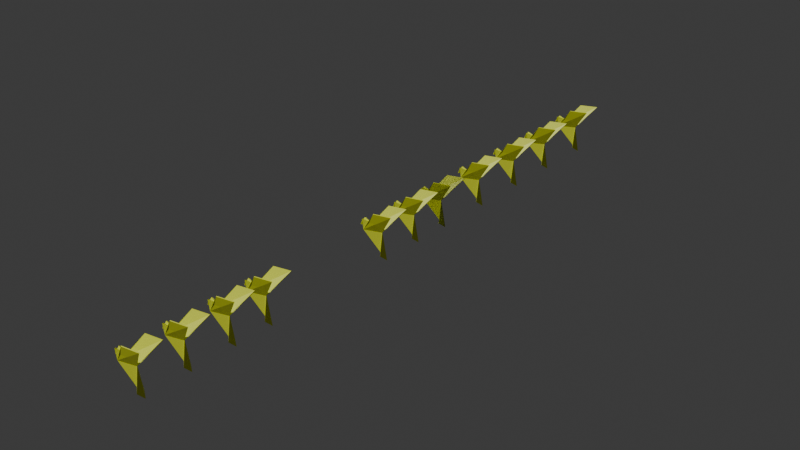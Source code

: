 # Source: morePigeons.blend  (saved by Blender 4.2.66; exported with 4.5.12 LTS)
import bpy
from mathutils import Matrix  # noqa: F401  (used for matrix-valued properties, if any)

bpy.ops.wm.read_factory_settings(use_empty=True)
scene = bpy.context.scene
scene.name = 'Scene'

# ---- collections
col_collection = bpy.data.collections.new('Collection'); scene.collection.children.link(col_collection)
col_collection_001 = bpy.data.collections.new('Collection.001'); scene.collection.children.link(col_collection_001)
col_collection_002 = bpy.data.collections.new('Collection.002'); scene.collection.children.link(col_collection_002)

# ---- materials (node trees are filled in below, after node groups)
mat_material = bpy.data.materials.new('Material')
mat_material.alpha_threshold = 0.0
mat_material.roughness = 0.5
mat_material.line_color = (0.0, 0.0, 0.0, 1.0)
mat_material_001 = bpy.data.materials.new('Material.001')
mat_material_001.alpha_threshold = 0.0
mat_material_001.roughness = 0.5
mat_material_001.line_color = (0.0, 0.0, 0.0, 1.0)
mat_material_002 = bpy.data.materials.new('Material.002')
mat_material_002.alpha_threshold = 0.0
mat_material_002.roughness = 0.5
mat_material_002.line_color = (0.0, 0.0, 0.0, 1.0)

# ---- material node trees
mat_material.use_nodes = True; mat_material.node_tree.nodes.clear()
_N = mat_material.node_tree.nodes; _L = mat_material.node_tree.links
n0 = _N.new('ShaderNodeOutputMaterial'); n0.name = 'Material Output'; n0.location = (300, 300)
n1 = _N.new('ShaderNodeBsdfPrincipled'); n1.name = 'Principled BSDF'; n1.location = (10, 300)
n1.inputs[0].default_value = (0.7369, 0.8, 0.02941, 1.0)
n1.inputs[3].default_value = 1.45
_L.new(n1.outputs[0], n0.inputs[0])
n0.is_active_output = True
mat_material_001.use_nodes = True; mat_material_001.node_tree.nodes.clear()
_N = mat_material_001.node_tree.nodes; _L = mat_material_001.node_tree.links
n0 = _N.new('ShaderNodeOutputMaterial'); n0.name = 'Material Output'; n0.location = (300, 300)
n1 = _N.new('ShaderNodeBsdfPrincipled'); n1.name = 'Principled BSDF'; n1.location = (10, 300)
n1.inputs[0].default_value = (0.7369, 0.8, 0.02941, 1.0)
n1.inputs[3].default_value = 1.45
_L.new(n1.outputs[0], n0.inputs[0])
n0.is_active_output = True
mat_material_002.use_nodes = True; mat_material_002.node_tree.nodes.clear()
_N = mat_material_002.node_tree.nodes; _L = mat_material_002.node_tree.links
n0 = _N.new('ShaderNodeOutputMaterial'); n0.name = 'Material Output'; n0.location = (300, 300)
n1 = _N.new('ShaderNodeBsdfPrincipled'); n1.name = 'Principled BSDF'; n1.location = (10, 300)
n1.inputs[0].default_value = (0.7369, 0.8, 0.02941, 1.0)
n1.inputs[3].default_value = 1.45
_L.new(n1.outputs[0], n0.inputs[0])
n0.is_active_output = True

# ---- world
world_world = bpy.data.worlds.new('World'); scene.world = world_world
world_world.use_nodes = True; world_world.node_tree.nodes.clear()
_N = world_world.node_tree.nodes; _L = world_world.node_tree.links
n0 = _N.new('ShaderNodeOutputWorld'); n0.name = 'World Output'; n0.location = (300, 300)
n1 = _N.new('ShaderNodeBackground'); n1.name = 'Background'; n1.location = (10, 300)
n1.inputs[0].default_value = (0.05088, 0.05088, 0.05088, 1.0)
_L.new(n1.outputs[0], n0.inputs[0])
n0.is_active_output = True
world_world.color = (0.05088, 0.05088, 0.05088)
world_world.sun_shadow_jitter_overblur = 0.0

# ---- lights
light_sun_001 = bpy.data.lights.new('Sun.001', 'SUN')
light_sun_001.energy = 1.0
light_sun = bpy.data.lights.new('Sun', 'SUN')
light_sun.energy = 1.0
light_sun_002 = bpy.data.lights.new('Sun.002', 'SUN')
light_sun_002.energy = 1.0

# ---- meshes
me_plane_001 = bpy.data.meshes.new('Plane.001')
me_plane_001.from_pydata([(-0.5359, 0.2563, 0.02197), (0.252, -0.08526, 0.02197), (-0.9119, -0.2456, 0.1079), (-0.9538, 0.01232, 0.1079), (-1.003, 0.3538, 0.1079), (-0.5359, 0.2563, 0.00339), (0.252, -0.08526, 0.00339), (-0.9119, -0.2456, -0.08255), (-0.9538, 0.01232, -0.08255), (-1.003, 0.3538, -0.08255), (1.297, 1.281, 0.5888), (0.1329, 1.121, 0.5888), (1.296, 1.291, -0.6742), (0.1317, 1.13, -0.6742), (-0.5359, 0.2563, 0.01266), (-1.205, -0.05738, 0.01268), (0.252, -0.08526, 0.01268), (0.5557, -1.587, 0.01268), (0.2557, -1.387, -0.1873), (0.2557, -1.387, 0.2127)], [], [(0, 1, 16, 6, 5, 14), (2, 1, 10, 11), (7, 13, 12, 6), (9, 15, 14, 5), (4, 0, 14, 15), (7, 6, 5, 9, 8), (1, 2, 3, 4, 0), (7, 17, 6), (1, 17, 6), (17, 1, 19), (6, 17, 18), (17, 2, 1)])
_uv = me_plane_001.uv_layers.new(name='UVMap')
_uv.uv.foreach_set('vector', [0.0, 0.0, 0.0, 0.0, 0.0, 0.0, 0.0, 0.0, 0.0, 0.0, 0.0, 0.0, 0.0, 0.0, 0.0, 0.0, 0.0, 0.0, 0.0, 0.0, 0.0, 0.0, 0.0, 0.0, 0.0, 0.0, 0.0, 0.0, 0.0, 0.0, 0.0, 0.0, 0.0, 0.0, 0.0, 0.0, 0.0, 0.0, 0.0, 0.0, 0.0, 0.0, 0.0, 0.0, 0.0, 0.0, 0.0, 0.0, 0.0, 0.0, 0.0, 0.0, 0.0, 0.0, 0.0, 0.0, 0.0, 0.0, 0.0, 0.0, 0.0, 0.0, 0.0, 0.0, 0.0, 0.0, 0.0, 0.0, 0.0, 0.0, 0.0, 0.0, 0.0, 0.0, 0.0, 0.0, 0.0, 0.0, 0.0, 0.0, 0.0, 0.0, 0.0, 0.0, 0.0, 0.0, 0.0, 0.0, 0.0, 0.0, 0.0, 0.0, 0.0, 0.0])
me_plane_001.materials.append(mat_material)
me_plane_001.update()
me_plane_003 = bpy.data.meshes.new('Plane.003')
me_plane_003.from_pydata([(-0.5359, 0.2563, 0.02197), (0.252, -0.08526, 0.02197), (-0.9119, -0.2456, 0.1079), (-0.9538, 0.01232, 0.1079), (-1.003, 0.3538, 0.1079), (-0.5359, 0.2563, 0.00339), (0.252, -0.08526, 0.00339), (-0.9119, -0.2456, -0.08255), (-0.9538, 0.01232, -0.08255), (-1.003, 0.3538, -0.08255), (1.297, 1.281, 0.5888), (0.1329, 1.121, 0.5888), (1.296, 1.291, -0.6742), (0.1317, 1.13, -0.6742), (-0.5359, 0.2563, 0.01266), (-1.205, -0.05738, 0.01268), (0.252, -0.08526, 0.01268), (0.5557, -1.587, 0.01268), (0.2557, -1.387, -0.1873), (0.2557, -1.387, 0.2127)], [], [(0, 1, 16, 6, 5, 14), (2, 1, 10, 11), (7, 13, 12, 6), (9, 15, 14, 5), (4, 0, 14, 15), (7, 6, 5, 9, 8), (1, 2, 3, 4, 0), (7, 17, 6), (1, 17, 6), (17, 1, 19), (6, 17, 18), (17, 2, 1)])
_uv = me_plane_003.uv_layers.new(name='UVMap')
_uv.uv.foreach_set('vector', [0.0, 0.0, 0.0, 0.0, 0.0, 0.0, 0.0, 0.0, 0.0, 0.0, 0.0, 0.0, 0.0, 0.0, 0.0, 0.0, 0.0, 0.0, 0.0, 0.0, 0.0, 0.0, 0.0, 0.0, 0.0, 0.0, 0.0, 0.0, 0.0, 0.0, 0.0, 0.0, 0.0, 0.0, 0.0, 0.0, 0.0, 0.0, 0.0, 0.0, 0.0, 0.0, 0.0, 0.0, 0.0, 0.0, 0.0, 0.0, 0.0, 0.0, 0.0, 0.0, 0.0, 0.0, 0.0, 0.0, 0.0, 0.0, 0.0, 0.0, 0.0, 0.0, 0.0, 0.0, 0.0, 0.0, 0.0, 0.0, 0.0, 0.0, 0.0, 0.0, 0.0, 0.0, 0.0, 0.0, 0.0, 0.0, 0.0, 0.0, 0.0, 0.0, 0.0, 0.0, 0.0, 0.0, 0.0, 0.0, 0.0, 0.0, 0.0, 0.0, 0.0, 0.0])
me_plane_003.materials.append(mat_material)
me_plane_003.update()
me_plane_011 = bpy.data.meshes.new('Plane.011')
me_plane_011.from_pydata([(-0.5359, 0.2563, 0.02197), (0.252, -0.08526, 0.02197), (-0.9119, -0.2456, 0.1079), (-0.9538, 0.01232, 0.1079), (-1.003, 0.3538, 0.1079), (-0.5359, 0.2563, 0.00339), (0.252, -0.08526, 0.00339), (-0.9119, -0.2456, -0.08255), (-0.9538, 0.01232, -0.08255), (-1.003, 0.3538, -0.08255), (1.297, 1.281, 0.5888), (0.1329, 1.121, 0.5888), (1.296, 1.291, -0.6742), (0.1317, 1.13, -0.6742), (-0.5359, 0.2563, 0.01266), (-1.205, -0.05738, 0.01268), (0.252, -0.08526, 0.01268), (0.5557, -1.587, 0.01268), (0.2557, -1.387, -0.1873), (0.2557, -1.387, 0.2127)], [], [(0, 1, 16, 6, 5, 14), (2, 1, 10, 11), (7, 13, 12, 6), (9, 15, 14, 5), (4, 0, 14, 15), (7, 6, 5, 9, 8), (1, 2, 3, 4, 0), (7, 17, 6), (1, 17, 6), (17, 1, 19), (6, 17, 18), (17, 2, 1)])
_uv = me_plane_011.uv_layers.new(name='UVMap')
_uv.uv.foreach_set('vector', [0.0, 0.0, 0.0, 0.0, 0.0, 0.0, 0.0, 0.0, 0.0, 0.0, 0.0, 0.0, 0.0, 0.0, 0.0, 0.0, 0.0, 0.0, 0.0, 0.0, 0.0, 0.0, 0.0, 0.0, 0.0, 0.0, 0.0, 0.0, 0.0, 0.0, 0.0, 0.0, 0.0, 0.0, 0.0, 0.0, 0.0, 0.0, 0.0, 0.0, 0.0, 0.0, 0.0, 0.0, 0.0, 0.0, 0.0, 0.0, 0.0, 0.0, 0.0, 0.0, 0.0, 0.0, 0.0, 0.0, 0.0, 0.0, 0.0, 0.0, 0.0, 0.0, 0.0, 0.0, 0.0, 0.0, 0.0, 0.0, 0.0, 0.0, 0.0, 0.0, 0.0, 0.0, 0.0, 0.0, 0.0, 0.0, 0.0, 0.0, 0.0, 0.0, 0.0, 0.0, 0.0, 0.0, 0.0, 0.0, 0.0, 0.0, 0.0, 0.0, 0.0, 0.0])
me_plane_011.materials.append(mat_material)
me_plane_011.update()
me_plane_012 = bpy.data.meshes.new('Plane.012')
me_plane_012.from_pydata([(-0.5359, 0.2563, 0.02197), (0.252, -0.08526, 0.02197), (-0.9119, -0.2456, 0.1079), (-0.9538, 0.01232, 0.1079), (-1.003, 0.3538, 0.1079), (-0.5359, 0.2563, 0.00339), (0.252, -0.08526, 0.00339), (-0.9119, -0.2456, -0.08255), (-0.9538, 0.01232, -0.08255), (-1.003, 0.3538, -0.08255), (1.297, 1.281, 0.5888), (0.1329, 1.121, 0.5888), (1.296, 1.291, -0.6742), (0.1317, 1.13, -0.6742), (-0.5359, 0.2563, 0.01266), (-1.205, -0.05738, 0.01268), (0.252, -0.08526, 0.01268), (0.5557, -1.587, 0.01268), (0.2557, -1.387, -0.1873), (0.2557, -1.387, 0.2127)], [], [(0, 1, 16, 6, 5, 14), (2, 1, 10, 11), (7, 13, 12, 6), (9, 15, 14, 5), (4, 0, 14, 15), (7, 6, 5, 9, 8), (1, 2, 3, 4, 0), (7, 17, 6), (1, 17, 6), (17, 1, 19), (6, 17, 18), (17, 2, 1)])
_uv = me_plane_012.uv_layers.new(name='UVMap')
_uv.uv.foreach_set('vector', [0.0, 0.0, 0.0, 0.0, 0.0, 0.0, 0.0, 0.0, 0.0, 0.0, 0.0, 0.0, 0.0, 0.0, 0.0, 0.0, 0.0, 0.0, 0.0, 0.0, 0.0, 0.0, 0.0, 0.0, 0.0, 0.0, 0.0, 0.0, 0.0, 0.0, 0.0, 0.0, 0.0, 0.0, 0.0, 0.0, 0.0, 0.0, 0.0, 0.0, 0.0, 0.0, 0.0, 0.0, 0.0, 0.0, 0.0, 0.0, 0.0, 0.0, 0.0, 0.0, 0.0, 0.0, 0.0, 0.0, 0.0, 0.0, 0.0, 0.0, 0.0, 0.0, 0.0, 0.0, 0.0, 0.0, 0.0, 0.0, 0.0, 0.0, 0.0, 0.0, 0.0, 0.0, 0.0, 0.0, 0.0, 0.0, 0.0, 0.0, 0.0, 0.0, 0.0, 0.0, 0.0, 0.0, 0.0, 0.0, 0.0, 0.0, 0.0, 0.0, 0.0, 0.0])
me_plane_012.materials.append(mat_material)
me_plane_012.update()
me_plane_014 = bpy.data.meshes.new('Plane.014')
me_plane_014.from_pydata([(-0.5359, 0.2563, 0.02197), (0.252, -0.08526, 0.02197), (-0.9119, -0.2456, 0.1079), (-0.9538, 0.01232, 0.1079), (-1.003, 0.3538, 0.1079), (-0.5359, 0.2563, 0.00339), (0.252, -0.08526, 0.00339), (-0.9119, -0.2456, -0.08255), (-0.9538, 0.01232, -0.08255), (-1.003, 0.3538, -0.08255), (1.297, 1.281, 0.5888), (0.1329, 1.121, 0.5888), (1.296, 1.291, -0.6742), (0.1317, 1.13, -0.6742), (-0.5359, 0.2563, 0.01266), (-1.205, -0.05738, 0.01268), (0.252, -0.08526, 0.01268), (0.5557, -1.587, 0.01268), (0.2557, -1.387, -0.1873), (0.2557, -1.387, 0.2127)], [], [(0, 1, 16, 6, 5, 14), (2, 1, 10, 11), (7, 13, 12, 6), (9, 15, 14, 5), (4, 0, 14, 15), (7, 6, 5, 9, 8), (1, 2, 3, 4, 0), (7, 17, 6), (1, 17, 6), (17, 1, 19), (6, 17, 18), (17, 2, 1)])
_uv = me_plane_014.uv_layers.new(name='UVMap')
_uv.uv.foreach_set('vector', [0.0, 0.0, 0.0, 0.0, 0.0, 0.0, 0.0, 0.0, 0.0, 0.0, 0.0, 0.0, 0.0, 0.0, 0.0, 0.0, 0.0, 0.0, 0.0, 0.0, 0.0, 0.0, 0.0, 0.0, 0.0, 0.0, 0.0, 0.0, 0.0, 0.0, 0.0, 0.0, 0.0, 0.0, 0.0, 0.0, 0.0, 0.0, 0.0, 0.0, 0.0, 0.0, 0.0, 0.0, 0.0, 0.0, 0.0, 0.0, 0.0, 0.0, 0.0, 0.0, 0.0, 0.0, 0.0, 0.0, 0.0, 0.0, 0.0, 0.0, 0.0, 0.0, 0.0, 0.0, 0.0, 0.0, 0.0, 0.0, 0.0, 0.0, 0.0, 0.0, 0.0, 0.0, 0.0, 0.0, 0.0, 0.0, 0.0, 0.0, 0.0, 0.0, 0.0, 0.0, 0.0, 0.0, 0.0, 0.0, 0.0, 0.0, 0.0, 0.0, 0.0, 0.0])
me_plane_014.materials.append(mat_material)
me_plane_014.update()
me_plane_015 = bpy.data.meshes.new('Plane.015')
me_plane_015.from_pydata([(-0.5359, 0.2563, 0.02197), (0.252, -0.08526, 0.02197), (-0.9119, -0.2456, 0.1079), (-0.9538, 0.01232, 0.1079), (-1.003, 0.3538, 0.1079), (-0.5359, 0.2563, 0.00339), (0.252, -0.08526, 0.00339), (-0.9119, -0.2456, -0.08255), (-0.9538, 0.01232, -0.08255), (-1.003, 0.3538, -0.08255), (1.297, 1.281, 0.5888), (0.1329, 1.121, 0.5888), (1.296, 1.291, -0.6742), (0.1317, 1.13, -0.6742), (-0.5359, 0.2563, 0.01266), (-1.205, -0.05738, 0.01268), (0.252, -0.08526, 0.01268), (0.5557, -1.587, 0.01268), (0.2557, -1.387, -0.1873), (0.2557, -1.387, 0.2127)], [], [(0, 1, 16, 6, 5, 14), (2, 1, 10, 11), (7, 13, 12, 6), (9, 15, 14, 5), (4, 0, 14, 15), (7, 6, 5, 9, 8), (1, 2, 3, 4, 0), (7, 17, 6), (1, 17, 6), (17, 1, 19), (6, 17, 18), (17, 2, 1)])
_uv = me_plane_015.uv_layers.new(name='UVMap')
_uv.uv.foreach_set('vector', [0.0, 0.0, 0.0, 0.0, 0.0, 0.0, 0.0, 0.0, 0.0, 0.0, 0.0, 0.0, 0.0, 0.0, 0.0, 0.0, 0.0, 0.0, 0.0, 0.0, 0.0, 0.0, 0.0, 0.0, 0.0, 0.0, 0.0, 0.0, 0.0, 0.0, 0.0, 0.0, 0.0, 0.0, 0.0, 0.0, 0.0, 0.0, 0.0, 0.0, 0.0, 0.0, 0.0, 0.0, 0.0, 0.0, 0.0, 0.0, 0.0, 0.0, 0.0, 0.0, 0.0, 0.0, 0.0, 0.0, 0.0, 0.0, 0.0, 0.0, 0.0, 0.0, 0.0, 0.0, 0.0, 0.0, 0.0, 0.0, 0.0, 0.0, 0.0, 0.0, 0.0, 0.0, 0.0, 0.0, 0.0, 0.0, 0.0, 0.0, 0.0, 0.0, 0.0, 0.0, 0.0, 0.0, 0.0, 0.0, 0.0, 0.0, 0.0, 0.0, 0.0, 0.0])
me_plane_015.materials.append(mat_material)
me_plane_015.update()
me_plane_016 = bpy.data.meshes.new('Plane.016')
me_plane_016.from_pydata([(-0.5359, 0.2563, 0.02197), (0.252, -0.08526, 0.02197), (-0.9119, -0.2456, 0.1079), (-0.9538, 0.01232, 0.1079), (-1.003, 0.3538, 0.1079), (-0.5359, 0.2563, 0.00339), (0.252, -0.08526, 0.00339), (-0.9119, -0.2456, -0.08255), (-0.9538, 0.01232, -0.08255), (-1.003, 0.3538, -0.08255), (1.297, 1.281, 0.5888), (0.1329, 1.121, 0.5888), (1.296, 1.291, -0.6742), (0.1317, 1.13, -0.6742), (-0.5359, 0.2563, 0.01266), (-1.205, -0.05738, 0.01268), (0.252, -0.08526, 0.01268), (0.5557, -1.587, 0.01268), (0.2557, -1.387, -0.1873), (0.2557, -1.387, 0.2127)], [], [(0, 1, 16, 6, 5, 14), (2, 1, 10, 11), (7, 13, 12, 6), (9, 15, 14, 5), (4, 0, 14, 15), (7, 6, 5, 9, 8), (1, 2, 3, 4, 0), (7, 17, 6), (1, 17, 6), (17, 1, 19), (6, 17, 18), (17, 2, 1)])
_uv = me_plane_016.uv_layers.new(name='UVMap')
_uv.uv.foreach_set('vector', [0.0, 0.0, 0.0, 0.0, 0.0, 0.0, 0.0, 0.0, 0.0, 0.0, 0.0, 0.0, 0.0, 0.0, 0.0, 0.0, 0.0, 0.0, 0.0, 0.0, 0.0, 0.0, 0.0, 0.0, 0.0, 0.0, 0.0, 0.0, 0.0, 0.0, 0.0, 0.0, 0.0, 0.0, 0.0, 0.0, 0.0, 0.0, 0.0, 0.0, 0.0, 0.0, 0.0, 0.0, 0.0, 0.0, 0.0, 0.0, 0.0, 0.0, 0.0, 0.0, 0.0, 0.0, 0.0, 0.0, 0.0, 0.0, 0.0, 0.0, 0.0, 0.0, 0.0, 0.0, 0.0, 0.0, 0.0, 0.0, 0.0, 0.0, 0.0, 0.0, 0.0, 0.0, 0.0, 0.0, 0.0, 0.0, 0.0, 0.0, 0.0, 0.0, 0.0, 0.0, 0.0, 0.0, 0.0, 0.0, 0.0, 0.0, 0.0, 0.0, 0.0, 0.0])
me_plane_016.materials.append(mat_material)
me_plane_016.update()
me_plane_002 = bpy.data.meshes.new('Plane.002')
me_plane_002.from_pydata([(-0.5359, 0.2563, 0.02197), (0.252, -0.08526, 0.02197), (-0.9119, -0.2456, 0.1079), (-0.9538, 0.01232, 0.1079), (-1.003, 0.3538, 0.1079), (-0.5359, 0.2563, 0.00339), (0.252, -0.08526, 0.00339), (-0.9119, -0.2456, -0.08255), (-0.9538, 0.01232, -0.08255), (-1.003, 0.3538, -0.08255), (1.297, 1.281, 0.5888), (0.1329, 1.121, 0.5888), (1.296, 1.291, -0.6742), (0.1317, 1.13, -0.6742), (-0.5359, 0.2563, 0.01266), (-1.205, -0.05738, 0.01268), (0.252, -0.08526, 0.01268), (0.5557, -1.587, 0.01268), (0.2557, -1.387, -0.1873), (0.2557, -1.387, 0.2127)], [], [(0, 1, 16, 6, 5, 14), (2, 1, 10, 11), (7, 13, 12, 6), (9, 15, 14, 5), (4, 0, 14, 15), (7, 6, 5, 9, 8), (1, 2, 3, 4, 0), (7, 17, 6), (1, 17, 6), (17, 1, 19), (6, 17, 18), (17, 2, 1)])
_uv = me_plane_002.uv_layers.new(name='UVMap')
_uv.uv.foreach_set('vector', [0.0, 0.0, 0.0, 0.0, 0.0, 0.0, 0.0, 0.0, 0.0, 0.0, 0.0, 0.0, 0.0, 0.0, 0.0, 0.0, 0.0, 0.0, 0.0, 0.0, 0.0, 0.0, 0.0, 0.0, 0.0, 0.0, 0.0, 0.0, 0.0, 0.0, 0.0, 0.0, 0.0, 0.0, 0.0, 0.0, 0.0, 0.0, 0.0, 0.0, 0.0, 0.0, 0.0, 0.0, 0.0, 0.0, 0.0, 0.0, 0.0, 0.0, 0.0, 0.0, 0.0, 0.0, 0.0, 0.0, 0.0, 0.0, 0.0, 0.0, 0.0, 0.0, 0.0, 0.0, 0.0, 0.0, 0.0, 0.0, 0.0, 0.0, 0.0, 0.0, 0.0, 0.0, 0.0, 0.0, 0.0, 0.0, 0.0, 0.0, 0.0, 0.0, 0.0, 0.0, 0.0, 0.0, 0.0, 0.0, 0.0, 0.0, 0.0, 0.0, 0.0, 0.0])
me_plane_002.materials.append(mat_material)
me_plane_002.update()
me_plane_004 = bpy.data.meshes.new('Plane.004')
me_plane_004.from_pydata([(-0.5359, 0.2563, 0.02197), (0.252, -0.08526, 0.02197), (-0.9119, -0.2456, 0.1079), (-0.9538, 0.01232, 0.1079), (-1.003, 0.3538, 0.1079), (-0.5359, 0.2563, 0.00339), (0.252, -0.08526, 0.00339), (-0.9119, -0.2456, -0.08255), (-0.9538, 0.01232, -0.08255), (-1.003, 0.3538, -0.08255), (1.297, 1.281, 0.5888), (0.1329, 1.121, 0.5888), (1.296, 1.291, -0.6742), (0.1317, 1.13, -0.6742), (-0.5359, 0.2563, 0.01266), (-1.205, -0.05738, 0.01268), (0.252, -0.08526, 0.01268), (0.5557, -1.587, 0.01268), (0.2557, -1.387, -0.1873), (0.2557, -1.387, 0.2127)], [], [(0, 1, 16, 6, 5, 14), (2, 1, 10, 11), (7, 13, 12, 6), (9, 15, 14, 5), (4, 0, 14, 15), (7, 6, 5, 9, 8), (1, 2, 3, 4, 0), (7, 17, 6), (1, 17, 6), (17, 1, 19), (6, 17, 18), (17, 2, 1)])
_uv = me_plane_004.uv_layers.new(name='UVMap')
_uv.uv.foreach_set('vector', [0.0, 0.0, 0.0, 0.0, 0.0, 0.0, 0.0, 0.0, 0.0, 0.0, 0.0, 0.0, 0.0, 0.0, 0.0, 0.0, 0.0, 0.0, 0.0, 0.0, 0.0, 0.0, 0.0, 0.0, 0.0, 0.0, 0.0, 0.0, 0.0, 0.0, 0.0, 0.0, 0.0, 0.0, 0.0, 0.0, 0.0, 0.0, 0.0, 0.0, 0.0, 0.0, 0.0, 0.0, 0.0, 0.0, 0.0, 0.0, 0.0, 0.0, 0.0, 0.0, 0.0, 0.0, 0.0, 0.0, 0.0, 0.0, 0.0, 0.0, 0.0, 0.0, 0.0, 0.0, 0.0, 0.0, 0.0, 0.0, 0.0, 0.0, 0.0, 0.0, 0.0, 0.0, 0.0, 0.0, 0.0, 0.0, 0.0, 0.0, 0.0, 0.0, 0.0, 0.0, 0.0, 0.0, 0.0, 0.0, 0.0, 0.0, 0.0, 0.0, 0.0, 0.0])
me_plane_004.materials.append(mat_material)
me_plane_004.update()
me_plane_005 = bpy.data.meshes.new('Plane.005')
me_plane_005.from_pydata([(-0.5359, 0.2563, 0.02197), (0.252, -0.08526, 0.02197), (-0.9119, -0.2456, 0.1079), (-0.9538, 0.01232, 0.1079), (-1.003, 0.3538, 0.1079), (-0.5359, 0.2563, 0.00339), (0.252, -0.08526, 0.00339), (-0.9119, -0.2456, -0.08255), (-0.9538, 0.01232, -0.08255), (-1.003, 0.3538, -0.08255), (1.297, 1.281, 0.5888), (0.1329, 1.121, 0.5888), (1.296, 1.291, -0.6742), (0.1317, 1.13, -0.6742), (-0.5359, 0.2563, 0.01266), (-1.205, -0.05738, 0.01268), (0.252, -0.08526, 0.01268), (0.5557, -1.587, 0.01268), (0.2557, -1.387, -0.1873), (0.2557, -1.387, 0.2127)], [], [(0, 1, 16, 6, 5, 14), (2, 1, 10, 11), (7, 13, 12, 6), (9, 15, 14, 5), (4, 0, 14, 15), (7, 6, 5, 9, 8), (1, 2, 3, 4, 0), (7, 17, 6), (1, 17, 6), (17, 1, 19), (6, 17, 18), (17, 2, 1)])
_uv = me_plane_005.uv_layers.new(name='UVMap')
_uv.uv.foreach_set('vector', [0.0, 0.0, 0.0, 0.0, 0.0, 0.0, 0.0, 0.0, 0.0, 0.0, 0.0, 0.0, 0.0, 0.0, 0.0, 0.0, 0.0, 0.0, 0.0, 0.0, 0.0, 0.0, 0.0, 0.0, 0.0, 0.0, 0.0, 0.0, 0.0, 0.0, 0.0, 0.0, 0.0, 0.0, 0.0, 0.0, 0.0, 0.0, 0.0, 0.0, 0.0, 0.0, 0.0, 0.0, 0.0, 0.0, 0.0, 0.0, 0.0, 0.0, 0.0, 0.0, 0.0, 0.0, 0.0, 0.0, 0.0, 0.0, 0.0, 0.0, 0.0, 0.0, 0.0, 0.0, 0.0, 0.0, 0.0, 0.0, 0.0, 0.0, 0.0, 0.0, 0.0, 0.0, 0.0, 0.0, 0.0, 0.0, 0.0, 0.0, 0.0, 0.0, 0.0, 0.0, 0.0, 0.0, 0.0, 0.0, 0.0, 0.0, 0.0, 0.0, 0.0, 0.0])
me_plane_005.materials.append(mat_material)
me_plane_005.update()
me_plane_006 = bpy.data.meshes.new('Plane.006')
me_plane_006.from_pydata([(-0.5359, 0.2563, 0.02197), (0.252, -0.08526, 0.02197), (-0.9119, -0.2456, 0.1079), (-0.9538, 0.01232, 0.1079), (-1.003, 0.3538, 0.1079), (-0.5359, 0.2563, 0.00339), (0.252, -0.08526, 0.00339), (-0.9119, -0.2456, -0.08255), (-0.9538, 0.01232, -0.08255), (-1.003, 0.3538, -0.08255), (1.297, 1.281, 0.5888), (0.1329, 1.121, 0.5888), (1.296, 1.291, -0.6742), (0.1317, 1.13, -0.6742), (-0.5359, 0.2563, 0.01266), (-1.205, -0.05738, 0.01268), (0.252, -0.08526, 0.01268), (0.5557, -1.587, 0.01268), (0.2557, -1.387, -0.1873), (0.2557, -1.387, 0.2127)], [], [(0, 1, 16, 6, 5, 14), (2, 1, 10, 11), (7, 13, 12, 6), (9, 15, 14, 5), (4, 0, 14, 15), (7, 6, 5, 9, 8), (1, 2, 3, 4, 0), (7, 17, 6), (1, 17, 6), (17, 1, 19), (6, 17, 18), (17, 2, 1)])
_uv = me_plane_006.uv_layers.new(name='UVMap')
_uv.uv.foreach_set('vector', [0.0, 0.0, 0.0, 0.0, 0.0, 0.0, 0.0, 0.0, 0.0, 0.0, 0.0, 0.0, 0.0, 0.0, 0.0, 0.0, 0.0, 0.0, 0.0, 0.0, 0.0, 0.0, 0.0, 0.0, 0.0, 0.0, 0.0, 0.0, 0.0, 0.0, 0.0, 0.0, 0.0, 0.0, 0.0, 0.0, 0.0, 0.0, 0.0, 0.0, 0.0, 0.0, 0.0, 0.0, 0.0, 0.0, 0.0, 0.0, 0.0, 0.0, 0.0, 0.0, 0.0, 0.0, 0.0, 0.0, 0.0, 0.0, 0.0, 0.0, 0.0, 0.0, 0.0, 0.0, 0.0, 0.0, 0.0, 0.0, 0.0, 0.0, 0.0, 0.0, 0.0, 0.0, 0.0, 0.0, 0.0, 0.0, 0.0, 0.0, 0.0, 0.0, 0.0, 0.0, 0.0, 0.0, 0.0, 0.0, 0.0, 0.0, 0.0, 0.0, 0.0, 0.0])
me_plane_006.materials.append(mat_material_001)
me_plane_006.update()
me_plane_007 = bpy.data.meshes.new('Plane.007')
me_plane_007.from_pydata([(-0.5359, 0.2563, 0.02197), (0.252, -0.08526, 0.02197), (-0.9119, -0.2456, 0.1079), (-0.9538, 0.01232, 0.1079), (-1.003, 0.3538, 0.1079), (-0.5359, 0.2563, 0.00339), (0.252, -0.08526, 0.00339), (-0.9119, -0.2456, -0.08255), (-0.9538, 0.01232, -0.08255), (-1.003, 0.3538, -0.08255), (1.297, 1.281, 0.5888), (0.1329, 1.121, 0.5888), (1.296, 1.291, -0.6742), (0.1317, 1.13, -0.6742), (-0.5359, 0.2563, 0.01266), (-1.205, -0.05738, 0.01268), (0.252, -0.08526, 0.01268), (0.5557, -1.587, 0.01268), (0.2557, -1.387, -0.1873), (0.2557, -1.387, 0.2127)], [], [(0, 1, 16, 6, 5, 14), (2, 1, 10, 11), (7, 13, 12, 6), (9, 15, 14, 5), (4, 0, 14, 15), (7, 6, 5, 9, 8), (1, 2, 3, 4, 0), (7, 17, 6), (1, 17, 6), (17, 1, 19), (6, 17, 18), (17, 2, 1)])
_uv = me_plane_007.uv_layers.new(name='UVMap')
_uv.uv.foreach_set('vector', [0.0, 0.0, 0.0, 0.0, 0.0, 0.0, 0.0, 0.0, 0.0, 0.0, 0.0, 0.0, 0.0, 0.0, 0.0, 0.0, 0.0, 0.0, 0.0, 0.0, 0.0, 0.0, 0.0, 0.0, 0.0, 0.0, 0.0, 0.0, 0.0, 0.0, 0.0, 0.0, 0.0, 0.0, 0.0, 0.0, 0.0, 0.0, 0.0, 0.0, 0.0, 0.0, 0.0, 0.0, 0.0, 0.0, 0.0, 0.0, 0.0, 0.0, 0.0, 0.0, 0.0, 0.0, 0.0, 0.0, 0.0, 0.0, 0.0, 0.0, 0.0, 0.0, 0.0, 0.0, 0.0, 0.0, 0.0, 0.0, 0.0, 0.0, 0.0, 0.0, 0.0, 0.0, 0.0, 0.0, 0.0, 0.0, 0.0, 0.0, 0.0, 0.0, 0.0, 0.0, 0.0, 0.0, 0.0, 0.0, 0.0, 0.0, 0.0, 0.0, 0.0, 0.0])
me_plane_007.materials.append(mat_material_002)
me_plane_007.update()
arm_armature_005 = bpy.data.armatures.new('Armature.005')  # bones are not reproduced
arm_armature_002 = bpy.data.armatures.new('Armature.002')  # bones are not reproduced
arm_armature_004 = bpy.data.armatures.new('Armature.004')  # bones are not reproduced
arm_armature_006 = bpy.data.armatures.new('Armature.006')  # bones are not reproduced
arm_armature_009 = bpy.data.armatures.new('Armature.009')  # bones are not reproduced
arm_armature_010 = bpy.data.armatures.new('Armature.010')  # bones are not reproduced
arm_armature_001 = bpy.data.armatures.new('Armature.001')  # bones are not reproduced
arm_armature_003 = bpy.data.armatures.new('Armature.003')  # bones are not reproduced
arm_armature_008 = bpy.data.armatures.new('Armature.008')  # bones are not reproduced
arm_armature_012 = bpy.data.armatures.new('Armature.012')  # bones are not reproduced
arm_armature_013 = bpy.data.armatures.new('Armature.013')  # bones are not reproduced

# ---- objects
ob_plane = bpy.data.objects.new('Plane', me_plane_001)
ob_flying = bpy.data.objects.new('Flying', arm_armature_005)
ob_sun_001 = bpy.data.objects.new('Sun.001', light_sun_001)
ob_plane_001 = bpy.data.objects.new('Plane.001', me_plane_003)
ob_takingoff_landing = bpy.data.objects.new('TakingOFF/Landing', arm_armature_002)
ob_plane_002 = bpy.data.objects.new('Plane.002', me_plane_011)
ob_sitting = bpy.data.objects.new('sitting', arm_armature_004)
ob_plane_003 = bpy.data.objects.new('Plane.003', me_plane_012)
ob_headup_down = bpy.data.objects.new('HeadUP/DOWN', arm_armature_006)
ob_plane_005 = bpy.data.objects.new('Plane.005', me_plane_014)
ob_headleft_right = bpy.data.objects.new('HeadLEFT/RIGHT', arm_armature_009)
ob_plane_006 = bpy.data.objects.new('Plane.006', me_plane_015)
ob_plane_007 = bpy.data.objects.new('Plane.007', me_plane_016)
ob_wingsmovingsitting = bpy.data.objects.new('WingsMovingSITTING', arm_armature_010)
ob_plane_009 = bpy.data.objects.new('Plane.009', me_plane_002)
ob_takingoff_landing_001 = bpy.data.objects.new('TakingOFF/Landing.001', arm_armature_001)
ob_plane_010 = bpy.data.objects.new('Plane.010', me_plane_004)
ob_sitting_noch_besser = bpy.data.objects.new('sitting noch besser', arm_armature_003)
ob_plane_011 = bpy.data.objects.new('Plane.011', me_plane_005)
ob_sitting_noch_besser_001 = bpy.data.objects.new('sitting noch besser.001', arm_armature_008)
ob_plane_012 = bpy.data.objects.new('Plane.012', me_plane_006)
ob_armature = bpy.data.objects.new('Armature', arm_armature_012)
ob_sun = bpy.data.objects.new('Sun', light_sun)
ob_plane_013 = bpy.data.objects.new('Plane.013', me_plane_007)
ob_armature_001 = bpy.data.objects.new('Armature.001', arm_armature_013)
ob_sun_002 = bpy.data.objects.new('Sun.002', light_sun_002)

# ---- transforms, parenting, visibility, modifiers, constraints
ob_plane.parent = ob_flying
ob_plane.matrix_parent_inverse = Matrix(((1.0, -0.0, 0.0, 0.3255), (-0.0, 1.0, -0.0, 0.0), (0.0, -0.0, 1.0, 0.141), (-0.0, 0.0, -0.0, 1.0)))
ob_plane.location = (0.0, 0.0, 0.0)
ob_plane.rotation_euler = (1.571, -0.0, 0.0)
_vg = ob_plane.vertex_groups.new(name='Bone')
for _i, _w in zip([0, 1, 2, 3, 4, 5, 6, 10, 11, 12, 13, 14, 16, 17, 18, 19], [0.04301, 0.4599, 0.04412, 0.03839, 0.03083, 0.05488, 0.4057, 0.2107, 0.1012, 0.1898, 0.09017, 0.04801, 0.4329, 0.9944, 0.9393, 0.9048]): _vg.add([_i], _w, 'REPLACE')
_vg = ob_plane.vertex_groups.new(name='Bone.001')
for _i, _w in zip([0, 1, 2, 3, 4, 5, 6, 7, 8, 9, 11, 13, 14, 16], [0.7469, 0.04337, 0.218, 0.2345, 0.2563, 0.7075, 0.04612, 0.08013, 0.3955, 0.5798, 0.06227, 0.0102, 0.734, 0.0448]): _vg.add([_i], _w, 'REPLACE')
_vg = ob_plane.vertex_groups.new(name='Bone.002')
for _i, _w in zip([0, 1, 2, 3, 4, 5, 6, 7, 8, 10, 11, 12, 13, 14, 16, 18, 19], [0.05937, 1.0, 1.0, 0.04787, 0.03973, 0.07065, 0.5025, 0.06158, 0.005052, 1.0, 1.0, 0.795, 0.6749, 0.06303, 0.4745, 0.05, 0.08964]): _vg.add([_i], _w, 'REPLACE')
_vg = ob_plane.vertex_groups.new(name='Bone.003')
for _i, _w in zip([1, 2, 3, 4, 6, 10, 11, 16], [0.009995, 0.03742, 0.03103, 0.02258, 0.002238, 0.5831, 0.5776, 0.006099]): _vg.add([_i], _w, 'REPLACE')
_vg = ob_plane.vertex_groups.new(name='Bone.004')
for _i, _w in zip([0, 1, 2, 3, 4, 5, 6, 7, 10, 11, 12, 13, 14, 16, 18, 19], [0.05152, 0.4157, 0.04649, 0.04075, 0.03315, 0.06232, 0.4728, 0.05473, 0.1902, 0.09285, 0.7732, 0.6531, 0.05501, 0.4441, 0.04724, 0.07397]): _vg.add([_i], _w, 'REPLACE')
_vg = ob_plane.vertex_groups.new(name='Bone.008')
for _i, _w in zip([0, 1, 2, 3, 4, 5, 6, 7, 8, 9, 11, 13, 14, 15, 16], [0.1485, 0.04539, 0.643, 0.6354, 0.6254, 0.1687, 0.04469, 0.8391, 0.5718, 0.4891, 0.1661, 0.2207, 0.1555, 0.9917, 0.04503]): _vg.add([_i], _w, 'REPLACE')
_m = ob_plane.modifiers.new('Solidify', 'SOLIDIFY')
_m.thickness = 0.04
_m = ob_plane.modifiers.new('Armature', 'ARMATURE')
_m = ob_plane.modifiers.new('Armature.001', 'ARMATURE')
_m = ob_plane.modifiers.new('Armature.002', 'ARMATURE')
_m.object = ob_flying
ob_flying.location = (-0.3255, 3.396, -0.141)
ob_sun_001.location = (0.0, -2.533, 30.51)
ob_sun_001.rotation_euler = (0.9733, -0.5352, -0.6432)
ob_plane_001.parent = ob_takingoff_landing
ob_plane_001.matrix_parent_inverse = Matrix(((1.0, -0.0, 0.0, 0.3255), (-0.0, 1.0, -0.0, 0.0), (0.0, -0.0, 1.0, 0.141), (-0.0, 0.0, -0.0, 1.0)))
ob_plane_001.location = (0.0, 0.0, 0.0)
ob_plane_001.rotation_euler = (1.571, -0.0, 0.0)
_vg = ob_plane_001.vertex_groups.new(name='Bone')
for _i, _w in zip([0, 1, 2, 3, 4, 5, 6, 10, 11, 12, 13, 14, 16, 17, 18, 19], [0.04301, 0.4599, 0.04412, 0.03839, 0.03083, 0.05488, 0.4057, 0.2107, 0.1012, 0.1898, 0.09017, 0.04801, 0.4329, 0.9944, 0.9393, 0.9048]): _vg.add([_i], _w, 'REPLACE')
_vg = ob_plane_001.vertex_groups.new(name='Bone.001')
for _i, _w in zip([0, 1, 2, 3, 4, 5, 6, 7, 8, 9, 11, 13, 14, 16], [0.7469, 0.04337, 0.218, 0.2345, 0.2563, 0.7075, 0.04612, 0.08013, 0.3955, 0.5798, 0.06227, 0.0102, 0.734, 0.0448]): _vg.add([_i], _w, 'REPLACE')
_vg = ob_plane_001.vertex_groups.new(name='Bone.002')
for _i, _w in zip([0, 1, 2, 3, 4, 5, 6, 7, 8, 10, 11, 12, 13, 14, 16, 18, 19], [0.05937, 1.0, 1.0, 0.04787, 0.03973, 0.07065, 0.5025, 0.06158, 0.005052, 1.0, 1.0, 0.795, 0.6749, 0.06303, 0.4745, 0.05, 0.08964]): _vg.add([_i], _w, 'REPLACE')
_vg = ob_plane_001.vertex_groups.new(name='Bone.003')
for _i, _w in zip([1, 2, 3, 4, 6, 10, 11, 16], [0.009995, 0.03742, 0.03103, 0.02258, 0.002238, 0.5831, 0.5776, 0.006099]): _vg.add([_i], _w, 'REPLACE')
_vg = ob_plane_001.vertex_groups.new(name='Bone.004')
for _i, _w in zip([0, 1, 2, 3, 4, 5, 6, 7, 10, 11, 12, 13, 14, 16, 18, 19], [0.05152, 0.4157, 0.04649, 0.04075, 0.03315, 0.06232, 0.4728, 0.05473, 0.1902, 0.09285, 0.7732, 0.6531, 0.05501, 0.4441, 0.04724, 0.07397]): _vg.add([_i], _w, 'REPLACE')
_vg = ob_plane_001.vertex_groups.new(name='Bone.008')
for _i, _w in zip([0, 1, 2, 3, 4, 5, 6, 7, 8, 9, 11, 13, 14, 15, 16], [0.1485, 0.04539, 0.643, 0.6354, 0.6254, 0.1687, 0.04469, 0.8391, 0.5718, 0.4891, 0.1661, 0.2207, 0.1555, 0.9917, 0.04503]): _vg.add([_i], _w, 'REPLACE')
_m = ob_plane_001.modifiers.new('Solidify', 'SOLIDIFY')
_m.thickness = 0.04
_m = ob_plane_001.modifiers.new('Armature', 'ARMATURE')
_m = ob_plane_001.modifiers.new('Armature.001', 'ARMATURE')
_m = ob_plane_001.modifiers.new('Armature.002', 'ARMATURE')
_m.object = ob_takingoff_landing
ob_takingoff_landing.location = (-0.3255, -0.07371, -0.141)
ob_plane_002.parent = ob_sitting
ob_plane_002.matrix_parent_inverse = Matrix(((1.0, -0.0, 0.0, 0.3255), (-0.0, 1.0, -0.0, 0.0), (0.0, -0.0, 1.0, 0.141), (-0.0, 0.0, -0.0, 1.0)))
ob_plane_002.location = (0.0, 0.0, 0.0)
ob_plane_002.rotation_euler = (1.571, -0.0, 0.0)
_vg = ob_plane_002.vertex_groups.new(name='Bone')
for _i, _w in zip([0, 1, 2, 3, 4, 5, 6, 10, 11, 12, 13, 14, 16, 17, 18, 19], [0.04301, 0.4599, 0.04412, 0.03839, 0.03083, 0.05488, 0.4057, 0.2107, 0.1012, 0.1898, 0.09017, 0.04801, 0.4329, 0.9944, 0.9393, 0.9048]): _vg.add([_i], _w, 'REPLACE')
_vg = ob_plane_002.vertex_groups.new(name='Bone.001')
for _i, _w in zip([0, 1, 2, 3, 4, 5, 6, 7, 8, 9, 11, 13, 14, 16], [0.7469, 0.04337, 0.218, 0.2345, 0.2563, 0.7075, 0.04612, 0.08013, 0.3955, 0.5798, 0.06227, 0.0102, 0.734, 0.0448]): _vg.add([_i], _w, 'REPLACE')
_vg = ob_plane_002.vertex_groups.new(name='Bone.002')
for _i, _w in zip([0, 1, 2, 3, 4, 5, 6, 7, 8, 10, 11, 12, 13, 14, 16, 18, 19], [0.05937, 1.0, 1.0, 0.04787, 0.03973, 0.07065, 0.5025, 0.06158, 0.005052, 1.0, 1.0, 0.795, 0.6749, 0.06303, 0.4745, 0.05, 0.08964]): _vg.add([_i], _w, 'REPLACE')
_vg = ob_plane_002.vertex_groups.new(name='Bone.003')
for _i, _w in zip([1, 2, 3, 4, 6, 10, 11, 16], [0.009995, 0.03742, 0.03103, 0.02258, 0.002238, 0.5831, 0.5776, 0.006099]): _vg.add([_i], _w, 'REPLACE')
_vg = ob_plane_002.vertex_groups.new(name='Bone.004')
for _i, _w in zip([0, 1, 2, 3, 4, 5, 6, 7, 10, 11, 12, 13, 14, 16, 18, 19], [0.05152, 0.4157, 0.04649, 0.04075, 0.03315, 0.06232, 0.4728, 0.05473, 0.1902, 0.09285, 0.7732, 0.6531, 0.05501, 0.4441, 0.04724, 0.07397]): _vg.add([_i], _w, 'REPLACE')
_vg = ob_plane_002.vertex_groups.new(name='Bone.008')
for _i, _w in zip([0, 1, 2, 3, 4, 5, 6, 7, 8, 9, 11, 13, 14, 15, 16], [0.1485, 0.04539, 0.643, 0.6354, 0.6254, 0.1687, 0.04469, 0.8391, 0.5718, 0.4891, 0.1661, 0.2207, 0.1555, 0.9917, 0.04503]): _vg.add([_i], _w, 'REPLACE')
_m = ob_plane_002.modifiers.new('Solidify', 'SOLIDIFY')
_m.thickness = 0.04
_m = ob_plane_002.modifiers.new('Armature', 'ARMATURE')
_m = ob_plane_002.modifiers.new('Armature.001', 'ARMATURE')
_m = ob_plane_002.modifiers.new('Armature.002', 'ARMATURE')
_m.object = ob_sitting
ob_sitting.location = (-0.3255, -6.696, -0.141)
ob_plane_003.parent = ob_headup_down
ob_plane_003.matrix_parent_inverse = Matrix(((1.0, -0.0, 0.0, 0.3255), (-0.0, 1.0, -0.0, 0.0), (0.0, -0.0, 1.0, 0.141), (-0.0, 0.0, -0.0, 1.0)))
ob_plane_003.location = (0.0, 0.0, 0.0)
ob_plane_003.rotation_euler = (1.571, -0.0, 0.0)
_vg = ob_plane_003.vertex_groups.new(name='Bone')
for _i, _w in zip([0, 1, 2, 3, 4, 5, 6, 10, 11, 12, 13, 14, 16, 17, 18, 19], [0.04301, 0.4599, 0.04412, 0.03839, 0.03083, 0.05488, 0.4057, 0.2107, 0.1012, 0.1898, 0.09017, 0.04801, 0.4329, 0.9944, 0.9393, 0.9048]): _vg.add([_i], _w, 'REPLACE')
_vg = ob_plane_003.vertex_groups.new(name='Bone.001')
for _i, _w in zip([0, 1, 2, 3, 4, 5, 6, 7, 8, 9, 11, 13, 14, 16], [0.7469, 0.04337, 0.218, 0.2345, 0.2563, 0.7075, 0.04612, 0.08013, 0.3955, 0.5798, 0.06227, 0.0102, 0.734, 0.0448]): _vg.add([_i], _w, 'REPLACE')
_vg = ob_plane_003.vertex_groups.new(name='Bone.002')
for _i, _w in zip([0, 1, 2, 3, 4, 5, 6, 7, 8, 10, 11, 12, 13, 14, 16, 18, 19], [0.05937, 1.0, 1.0, 0.04787, 0.03973, 0.07065, 0.5025, 0.06158, 0.005052, 1.0, 1.0, 0.795, 0.6749, 0.06303, 0.4745, 0.05, 0.08964]): _vg.add([_i], _w, 'REPLACE')
_vg = ob_plane_003.vertex_groups.new(name='Bone.003')
for _i, _w in zip([1, 2, 3, 4, 6, 10, 11, 16], [0.009995, 0.03742, 0.03103, 0.02258, 0.002238, 0.5831, 0.5776, 0.006099]): _vg.add([_i], _w, 'REPLACE')
_vg = ob_plane_003.vertex_groups.new(name='Bone.004')
for _i, _w in zip([0, 1, 2, 3, 4, 5, 6, 7, 10, 11, 12, 13, 14, 16, 18, 19], [0.05152, 0.4157, 0.04649, 0.04075, 0.03315, 0.06232, 0.4728, 0.05473, 0.1902, 0.09285, 0.7732, 0.6531, 0.05501, 0.4441, 0.04724, 0.07397]): _vg.add([_i], _w, 'REPLACE')
_vg = ob_plane_003.vertex_groups.new(name='Bone.008')
for _i, _w in zip([0, 1, 2, 3, 4, 5, 6, 7, 8, 9, 11, 13, 14, 15, 16], [0.1485, 0.04539, 0.643, 0.6354, 0.6254, 0.1687, 0.04469, 0.8391, 0.5718, 0.4891, 0.1661, 0.2207, 0.1555, 0.9917, 0.04503]): _vg.add([_i], _w, 'REPLACE')
_m = ob_plane_003.modifiers.new('Solidify', 'SOLIDIFY')
_m.thickness = 0.04
_m = ob_plane_003.modifiers.new('Armature', 'ARMATURE')
_m = ob_plane_003.modifiers.new('Armature.001', 'ARMATURE')
_m = ob_plane_003.modifiers.new('Armature.002', 'ARMATURE')
_m.object = ob_headup_down
ob_headup_down.location = (-0.3255, -10.12, -0.141)
ob_plane_005.parent = ob_headleft_right
ob_plane_005.matrix_parent_inverse = Matrix(((1.0, -0.0, 0.0, 0.3255), (-0.0, 1.0, -0.0, 0.0), (0.0, -0.0, 1.0, 0.141), (-0.0, 0.0, -0.0, 1.0)))
ob_plane_005.location = (0.0, 0.0, 0.0)
ob_plane_005.rotation_euler = (1.571, -0.0, 0.0)
_vg = ob_plane_005.vertex_groups.new(name='Bone')
for _i, _w in zip([0, 1, 2, 3, 4, 5, 6, 10, 11, 12, 13, 14, 16, 17, 18, 19], [0.04301, 0.4599, 0.04412, 0.03839, 0.03083, 0.05488, 0.4057, 0.2107, 0.1012, 0.1898, 0.09017, 0.04801, 0.4329, 0.9944, 0.9393, 0.9048]): _vg.add([_i], _w, 'REPLACE')
_vg = ob_plane_005.vertex_groups.new(name='Bone.001')
for _i, _w in zip([0, 1, 2, 3, 4, 5, 6, 7, 8, 9, 11, 13, 14, 16], [0.7469, 0.04337, 0.218, 0.2345, 0.2563, 0.7075, 0.04612, 0.08013, 0.3955, 0.5798, 0.06227, 0.0102, 0.734, 0.0448]): _vg.add([_i], _w, 'REPLACE')
_vg = ob_plane_005.vertex_groups.new(name='Bone.002')
for _i, _w in zip([0, 1, 2, 3, 4, 5, 6, 7, 8, 10, 11, 12, 13, 14, 16, 18, 19], [0.05937, 1.0, 1.0, 0.04787, 0.03973, 0.07065, 0.5025, 0.06158, 0.005052, 1.0, 1.0, 0.795, 0.6749, 0.06303, 0.4745, 0.05, 0.08964]): _vg.add([_i], _w, 'REPLACE')
_vg = ob_plane_005.vertex_groups.new(name='Bone.003')
for _i, _w in zip([1, 2, 3, 4, 6, 10, 11, 16], [0.009995, 0.03742, 0.03103, 0.02258, 0.002238, 0.5831, 0.5776, 0.006099]): _vg.add([_i], _w, 'REPLACE')
_vg = ob_plane_005.vertex_groups.new(name='Bone.004')
for _i, _w in zip([0, 1, 2, 3, 4, 5, 6, 7, 10, 11, 12, 13, 14, 16, 18, 19], [0.05152, 0.4157, 0.04649, 0.04075, 0.03315, 0.06232, 0.4728, 0.05473, 0.1902, 0.09285, 0.7732, 0.6531, 0.05501, 0.4441, 0.04724, 0.07397]): _vg.add([_i], _w, 'REPLACE')
_vg = ob_plane_005.vertex_groups.new(name='Bone.008')
for _i, _w in zip([0, 1, 2, 3, 4, 5, 6, 7, 8, 9, 11, 13, 14, 15, 16], [0.1485, 0.04539, 0.643, 0.6354, 0.6254, 0.1687, 0.04469, 0.8391, 0.5718, 0.4891, 0.1661, 0.2207, 0.1555, 0.9917, 0.04503]): _vg.add([_i], _w, 'REPLACE')
_m = ob_plane_005.modifiers.new('Solidify', 'SOLIDIFY')
_m.thickness = 0.04
_m = ob_plane_005.modifiers.new('Armature', 'ARMATURE')
_m = ob_plane_005.modifiers.new('Armature.001', 'ARMATURE')
_m = ob_plane_005.modifiers.new('Armature.002', 'ARMATURE')
_m.object = ob_headleft_right
ob_headleft_right.location = (-0.3255, -12.41, -0.141)
ob_plane_006.parent = ob_headup_down
ob_plane_006.matrix_parent_inverse = Matrix(((1.0, -0.0, 0.0, 0.3255), (-0.0, 1.0, -0.0, 0.0), (0.0, -0.0, 1.0, 0.141), (-0.0, 0.0, -0.0, 1.0)))
ob_plane_006.location = (0.0, 0.0, 0.0)
ob_plane_006.rotation_euler = (1.571, -0.0, 0.0)
_vg = ob_plane_006.vertex_groups.new(name='Bone')
for _i, _w in zip([0, 1, 2, 3, 4, 5, 6, 10, 11, 12, 13, 14, 16, 17, 18, 19], [0.04301, 0.4599, 0.04412, 0.03839, 0.03083, 0.05488, 0.4057, 0.2107, 0.1012, 0.1898, 0.09017, 0.04801, 0.4329, 0.9944, 0.9393, 0.9048]): _vg.add([_i], _w, 'REPLACE')
_vg = ob_plane_006.vertex_groups.new(name='Bone.001')
for _i, _w in zip([0, 1, 2, 3, 4, 5, 6, 7, 8, 9, 11, 13, 14, 16], [0.7469, 0.04337, 0.218, 0.2345, 0.2563, 0.7075, 0.04612, 0.08013, 0.3955, 0.5798, 0.06227, 0.0102, 0.734, 0.0448]): _vg.add([_i], _w, 'REPLACE')
_vg = ob_plane_006.vertex_groups.new(name='Bone.002')
for _i, _w in zip([0, 1, 2, 3, 4, 5, 6, 7, 8, 10, 11, 12, 13, 14, 16, 18, 19], [0.05937, 1.0, 1.0, 0.04787, 0.03973, 0.07065, 0.5025, 0.06158, 0.005052, 1.0, 1.0, 0.795, 0.6749, 0.06303, 0.4745, 0.05, 0.08964]): _vg.add([_i], _w, 'REPLACE')
_vg = ob_plane_006.vertex_groups.new(name='Bone.003')
for _i, _w in zip([1, 2, 3, 4, 6, 10, 11, 16], [0.009995, 0.03742, 0.03103, 0.02258, 0.002238, 0.5831, 0.5776, 0.006099]): _vg.add([_i], _w, 'REPLACE')
_vg = ob_plane_006.vertex_groups.new(name='Bone.004')
for _i, _w in zip([0, 1, 2, 3, 4, 5, 6, 7, 10, 11, 12, 13, 14, 16, 18, 19], [0.05152, 0.4157, 0.04649, 0.04075, 0.03315, 0.06232, 0.4728, 0.05473, 0.1902, 0.09285, 0.7732, 0.6531, 0.05501, 0.4441, 0.04724, 0.07397]): _vg.add([_i], _w, 'REPLACE')
_vg = ob_plane_006.vertex_groups.new(name='Bone.008')
for _i, _w in zip([0, 1, 2, 3, 4, 5, 6, 7, 8, 9, 11, 13, 14, 15, 16], [0.1485, 0.04539, 0.643, 0.6354, 0.6254, 0.1687, 0.04469, 0.8391, 0.5718, 0.4891, 0.1661, 0.2207, 0.1555, 0.9917, 0.04503]): _vg.add([_i], _w, 'REPLACE')
_m = ob_plane_006.modifiers.new('Solidify', 'SOLIDIFY')
_m.thickness = 0.04
_m = ob_plane_006.modifiers.new('Armature', 'ARMATURE')
_m = ob_plane_006.modifiers.new('Armature.001', 'ARMATURE')
_m = ob_plane_006.modifiers.new('Armature.002', 'ARMATURE')
_m.object = ob_headup_down
ob_plane_007.parent = ob_wingsmovingsitting
ob_plane_007.matrix_parent_inverse = Matrix(((1.0, -0.0, 0.0, 0.3255), (-0.0, 1.0, -0.0, 0.0), (0.0, -0.0, 1.0, 0.141), (-0.0, 0.0, -0.0, 1.0)))
ob_plane_007.location = (0.0, 0.0, 0.0)
ob_plane_007.rotation_euler = (1.571, -0.0, 0.0)
_vg = ob_plane_007.vertex_groups.new(name='Bone')
for _i, _w in zip([0, 1, 2, 3, 4, 5, 6, 10, 11, 12, 13, 14, 16, 17, 18, 19], [0.04301, 0.4599, 0.04412, 0.03839, 0.03083, 0.05488, 0.4057, 0.2107, 0.1012, 0.1898, 0.09017, 0.04801, 0.4329, 0.9944, 0.9393, 0.9048]): _vg.add([_i], _w, 'REPLACE')
_vg = ob_plane_007.vertex_groups.new(name='Bone.001')
for _i, _w in zip([0, 1, 2, 3, 4, 5, 6, 7, 8, 9, 11, 13, 14, 16], [0.7469, 0.04337, 0.218, 0.2345, 0.2563, 0.7075, 0.04612, 0.08013, 0.3955, 0.5798, 0.06227, 0.0102, 0.734, 0.0448]): _vg.add([_i], _w, 'REPLACE')
_vg = ob_plane_007.vertex_groups.new(name='Bone.002')
for _i, _w in zip([0, 1, 2, 3, 4, 5, 6, 7, 8, 10, 11, 12, 13, 14, 16, 18, 19], [0.05937, 1.0, 1.0, 0.04787, 0.03973, 0.07065, 0.5025, 0.06158, 0.005052, 1.0, 1.0, 0.795, 0.6749, 0.06303, 0.4745, 0.05, 0.08964]): _vg.add([_i], _w, 'REPLACE')
_vg = ob_plane_007.vertex_groups.new(name='Bone.003')
for _i, _w in zip([1, 2, 3, 4, 6, 10, 11, 16], [0.009995, 0.03742, 0.03103, 0.02258, 0.002238, 0.5831, 0.5776, 0.006099]): _vg.add([_i], _w, 'REPLACE')
_vg = ob_plane_007.vertex_groups.new(name='Bone.004')
for _i, _w in zip([0, 1, 2, 3, 4, 5, 6, 7, 10, 11, 12, 13, 14, 16, 18, 19], [0.05152, 0.4157, 0.04649, 0.04075, 0.03315, 0.06232, 0.4728, 0.05473, 0.1902, 0.09285, 0.7732, 0.6531, 0.05501, 0.4441, 0.04724, 0.07397]): _vg.add([_i], _w, 'REPLACE')
_vg = ob_plane_007.vertex_groups.new(name='Bone.008')
for _i, _w in zip([0, 1, 2, 3, 4, 5, 6, 7, 8, 9, 11, 13, 14, 15, 16], [0.1485, 0.04539, 0.643, 0.6354, 0.6254, 0.1687, 0.04469, 0.8391, 0.5718, 0.4891, 0.1661, 0.2207, 0.1555, 0.9917, 0.04503]): _vg.add([_i], _w, 'REPLACE')
_m = ob_plane_007.modifiers.new('Solidify', 'SOLIDIFY')
_m.thickness = 0.04
_m = ob_plane_007.modifiers.new('Armature', 'ARMATURE')
_m = ob_plane_007.modifiers.new('Armature.001', 'ARMATURE')
_m = ob_plane_007.modifiers.new('Armature.002', 'ARMATURE')
_m.object = ob_wingsmovingsitting
ob_wingsmovingsitting.location = (-0.3255, -14.97, -0.141)
ob_plane_009.parent = ob_takingoff_landing_001
ob_plane_009.matrix_parent_inverse = Matrix(((1.0, -0.0, 0.0, 0.3255), (-0.0, 1.0, -0.0, 0.0), (0.0, -0.0, 1.0, 0.141), (-0.0, 0.0, -0.0, 1.0)))
ob_plane_009.location = (0.0, 0.0, 0.0)
ob_plane_009.rotation_euler = (1.571, -0.0, 0.0)
_vg = ob_plane_009.vertex_groups.new(name='Bone')
for _i, _w in zip([0, 1, 2, 3, 4, 5, 6, 10, 11, 12, 13, 14, 16, 17, 18, 19], [0.04301, 0.4599, 0.04412, 0.03839, 0.03083, 0.05488, 0.4057, 0.2107, 0.1012, 0.1898, 0.09017, 0.04801, 0.4329, 0.9944, 0.9393, 0.9048]): _vg.add([_i], _w, 'REPLACE')
_vg = ob_plane_009.vertex_groups.new(name='Bone.001')
for _i, _w in zip([0, 1, 2, 3, 4, 5, 6, 7, 8, 9, 11, 13, 14, 16], [0.7469, 0.04337, 0.218, 0.2345, 0.2563, 0.7075, 0.04612, 0.08013, 0.3955, 0.5798, 0.06227, 0.0102, 0.734, 0.0448]): _vg.add([_i], _w, 'REPLACE')
_vg = ob_plane_009.vertex_groups.new(name='Bone.002')
for _i, _w in zip([0, 1, 2, 3, 4, 5, 6, 7, 8, 10, 11, 12, 13, 14, 16, 18, 19], [0.05937, 1.0, 1.0, 0.04787, 0.03973, 0.07065, 0.5025, 0.06158, 0.005052, 1.0, 1.0, 0.795, 0.6749, 0.06303, 0.4745, 0.05, 0.08964]): _vg.add([_i], _w, 'REPLACE')
_vg = ob_plane_009.vertex_groups.new(name='Bone.003')
for _i, _w in zip([1, 2, 3, 4, 6, 10, 11, 16], [0.009995, 0.03742, 0.03103, 0.02258, 0.002238, 0.5831, 0.5776, 0.006099]): _vg.add([_i], _w, 'REPLACE')
_vg = ob_plane_009.vertex_groups.new(name='Bone.004')
for _i, _w in zip([0, 1, 2, 3, 4, 5, 6, 7, 10, 11, 12, 13, 14, 16, 18, 19], [0.05152, 0.4157, 0.04649, 0.04075, 0.03315, 0.06232, 0.4728, 0.05473, 0.1902, 0.09285, 0.7732, 0.6531, 0.05501, 0.4441, 0.04724, 0.07397]): _vg.add([_i], _w, 'REPLACE')
_vg = ob_plane_009.vertex_groups.new(name='Bone.008')
for _i, _w in zip([0, 1, 2, 3, 4, 5, 6, 7, 8, 9, 11, 13, 14, 15, 16], [0.1485, 0.04539, 0.643, 0.6354, 0.6254, 0.1687, 0.04469, 0.8391, 0.5718, 0.4891, 0.1661, 0.2207, 0.1555, 0.9917, 0.04503]): _vg.add([_i], _w, 'REPLACE')
_m = ob_plane_009.modifiers.new('Solidify', 'SOLIDIFY')
_m.thickness = 0.04
_m = ob_plane_009.modifiers.new('Armature', 'ARMATURE')
_m = ob_plane_009.modifiers.new('Armature.001', 'ARMATURE')
_m = ob_plane_009.modifiers.new('Armature.002', 'ARMATURE')
_m.object = ob_takingoff_landing_001
ob_takingoff_landing_001.location = (-0.3255, -3.314, -0.141)
ob_plane_010.parent = ob_sitting_noch_besser
ob_plane_010.matrix_parent_inverse = Matrix(((1.0, -0.0, 0.0, 0.3255), (-0.0, 1.0, -0.0, 0.0), (0.0, -0.0, 1.0, 0.141), (-0.0, 0.0, -0.0, 1.0)))
ob_plane_010.location = (0.0, 0.0, 0.0)
ob_plane_010.rotation_euler = (1.571, -0.0, 0.0)
_vg = ob_plane_010.vertex_groups.new(name='Bone')
for _i, _w in zip([0, 1, 2, 3, 4, 5, 6, 10, 11, 12, 13, 14, 16, 17, 18, 19], [0.04301, 0.4599, 0.04412, 0.03839, 0.03083, 0.05488, 0.4057, 0.2107, 0.1012, 0.1898, 0.09017, 0.04801, 0.4329, 0.9944, 0.9393, 0.9048]): _vg.add([_i], _w, 'REPLACE')
_vg = ob_plane_010.vertex_groups.new(name='Bone.001')
for _i, _w in zip([0, 1, 2, 3, 4, 5, 6, 7, 8, 9, 11, 13, 14, 16], [0.7469, 0.04337, 0.218, 0.2345, 0.2563, 0.7075, 0.04612, 0.08013, 0.3955, 0.5798, 0.06227, 0.0102, 0.734, 0.0448]): _vg.add([_i], _w, 'REPLACE')
_vg = ob_plane_010.vertex_groups.new(name='Bone.002')
for _i, _w in zip([0, 1, 2, 3, 4, 5, 6, 7, 8, 10, 11, 12, 13, 14, 16, 18, 19], [0.05937, 1.0, 1.0, 0.04787, 0.03973, 0.07065, 0.5025, 0.06158, 0.005052, 1.0, 1.0, 0.795, 0.6749, 0.06303, 0.4745, 0.05, 0.08964]): _vg.add([_i], _w, 'REPLACE')
_vg = ob_plane_010.vertex_groups.new(name='Bone.003')
for _i, _w in zip([1, 2, 3, 4, 6, 10, 11, 16], [0.009995, 0.03742, 0.03103, 0.02258, 0.002238, 0.5831, 0.5776, 0.006099]): _vg.add([_i], _w, 'REPLACE')
_vg = ob_plane_010.vertex_groups.new(name='Bone.004')
for _i, _w in zip([0, 1, 2, 3, 4, 5, 6, 7, 10, 11, 12, 13, 14, 16, 18, 19], [0.05152, 0.4157, 0.04649, 0.04075, 0.03315, 0.06232, 0.4728, 0.05473, 0.1902, 0.09285, 0.7732, 0.6531, 0.05501, 0.4441, 0.04724, 0.07397]): _vg.add([_i], _w, 'REPLACE')
_vg = ob_plane_010.vertex_groups.new(name='Bone.008')
for _i, _w in zip([0, 1, 2, 3, 4, 5, 6, 7, 8, 9, 11, 13, 14, 15, 16], [0.1485, 0.04539, 0.643, 0.6354, 0.6254, 0.1687, 0.04469, 0.8391, 0.5718, 0.4891, 0.1661, 0.2207, 0.1555, 0.9917, 0.04503]): _vg.add([_i], _w, 'REPLACE')
_m = ob_plane_010.modifiers.new('Solidify', 'SOLIDIFY')
_m.thickness = 0.04
_m = ob_plane_010.modifiers.new('Armature', 'ARMATURE')
_m = ob_plane_010.modifiers.new('Armature.001', 'ARMATURE')
_m = ob_plane_010.modifiers.new('Armature.002', 'ARMATURE')
_m.object = ob_sitting_noch_besser
ob_sitting_noch_besser.location = (-0.3255, -23.1, -0.141)
ob_plane_011.parent = ob_sitting_noch_besser_001
ob_plane_011.matrix_parent_inverse = Matrix(((1.0, -0.0, 0.0, 0.3255), (-0.0, 1.0, -0.0, 0.0), (0.0, -0.0, 1.0, 0.141), (-0.0, 0.0, -0.0, 1.0)))
ob_plane_011.location = (0.0, 0.0, 0.0)
ob_plane_011.rotation_euler = (1.571, -0.0, 0.0)
_vg = ob_plane_011.vertex_groups.new(name='Bone')
for _i, _w in zip([0, 1, 2, 3, 4, 5, 6, 10, 11, 12, 13, 14, 16, 17, 18, 19], [0.04301, 0.4599, 0.04412, 0.03839, 0.03083, 0.05488, 0.4057, 0.2107, 0.1012, 0.1898, 0.09017, 0.04801, 0.4329, 0.9944, 0.9393, 0.9048]): _vg.add([_i], _w, 'REPLACE')
_vg = ob_plane_011.vertex_groups.new(name='Bone.001')
for _i, _w in zip([0, 1, 2, 3, 4, 5, 6, 7, 8, 9, 11, 13, 14, 16], [0.7469, 0.04337, 0.218, 0.2345, 0.2563, 0.7075, 0.04612, 0.08013, 0.3955, 0.5798, 0.06227, 0.0102, 0.734, 0.0448]): _vg.add([_i], _w, 'REPLACE')
_vg = ob_plane_011.vertex_groups.new(name='Bone.002')
for _i, _w in zip([0, 1, 2, 3, 4, 5, 6, 7, 8, 10, 11, 12, 13, 14, 16, 18, 19], [0.05937, 1.0, 1.0, 0.04787, 0.03973, 0.07065, 0.5025, 0.06158, 0.005052, 1.0, 1.0, 0.795, 0.6749, 0.06303, 0.4745, 0.05, 0.08964]): _vg.add([_i], _w, 'REPLACE')
_vg = ob_plane_011.vertex_groups.new(name='Bone.003')
for _i, _w in zip([1, 2, 3, 4, 6, 10, 11, 16], [0.009995, 0.03742, 0.03103, 0.02258, 0.002238, 0.5831, 0.5776, 0.006099]): _vg.add([_i], _w, 'REPLACE')
_vg = ob_plane_011.vertex_groups.new(name='Bone.004')
for _i, _w in zip([0, 1, 2, 3, 4, 5, 6, 7, 10, 11, 12, 13, 14, 16, 18, 19], [0.05152, 0.4157, 0.04649, 0.04075, 0.03315, 0.06232, 0.4728, 0.05473, 0.1902, 0.09285, 0.7732, 0.6531, 0.05501, 0.4441, 0.04724, 0.07397]): _vg.add([_i], _w, 'REPLACE')
_vg = ob_plane_011.vertex_groups.new(name='Bone.008')
for _i, _w in zip([0, 1, 2, 3, 4, 5, 6, 7, 8, 9, 11, 13, 14, 15, 16], [0.1485, 0.04539, 0.643, 0.6354, 0.6254, 0.1687, 0.04469, 0.8391, 0.5718, 0.4891, 0.1661, 0.2207, 0.1555, 0.9917, 0.04503]): _vg.add([_i], _w, 'REPLACE')
_m = ob_plane_011.modifiers.new('Solidify', 'SOLIDIFY')
_m.thickness = 0.04
_m = ob_plane_011.modifiers.new('Armature', 'ARMATURE')
_m = ob_plane_011.modifiers.new('Armature.001', 'ARMATURE')
_m = ob_plane_011.modifiers.new('Armature.002', 'ARMATURE')
_m.object = ob_sitting_noch_besser_001
ob_sitting_noch_besser_001.location = (-0.3255, -25.35, -0.141)
ob_plane_012.parent = ob_armature
ob_plane_012.matrix_parent_inverse = Matrix(((1.0, -0.0, 0.0, 0.3255), (-0.0, 1.0, -0.0, 0.0), (0.0, -0.0, 1.0, 0.141), (-0.0, 0.0, -0.0, 1.0)))
ob_plane_012.location = (0.0, 0.0, 0.0)
ob_plane_012.rotation_euler = (1.571, -0.0, 0.0)
_vg = ob_plane_012.vertex_groups.new(name='Bone')
for _i, _w in zip([0, 1, 2, 3, 4, 5, 6, 10, 11, 12, 13, 14, 16, 17, 18, 19], [0.04301, 0.4599, 0.04412, 0.03839, 0.03083, 0.05488, 0.4057, 0.2107, 0.1012, 0.1898, 0.09017, 0.04801, 0.4329, 0.9944, 0.9393, 0.9048]): _vg.add([_i], _w, 'REPLACE')
_vg = ob_plane_012.vertex_groups.new(name='Bone.001')
for _i, _w in zip([0, 1, 2, 3, 4, 5, 6, 7, 8, 9, 11, 13, 14, 16], [0.7469, 0.04337, 0.218, 0.2345, 0.2563, 0.7075, 0.04612, 0.08013, 0.3955, 0.5798, 0.06227, 0.0102, 0.734, 0.0448]): _vg.add([_i], _w, 'REPLACE')
_vg = ob_plane_012.vertex_groups.new(name='Bone.002')
for _i, _w in zip([0, 1, 2, 3, 4, 5, 6, 7, 8, 10, 11, 12, 13, 14, 16, 18, 19], [0.05937, 1.0, 1.0, 0.04787, 0.03973, 0.07065, 0.5025, 0.06158, 0.005052, 1.0, 1.0, 0.795, 0.6749, 0.06303, 0.4745, 0.05, 0.08964]): _vg.add([_i], _w, 'REPLACE')
_vg = ob_plane_012.vertex_groups.new(name='Bone.003')
for _i, _w in zip([1, 2, 3, 4, 6, 10, 11, 16], [0.009995, 0.03742, 0.03103, 0.02258, 0.002238, 0.5831, 0.5776, 0.006099]): _vg.add([_i], _w, 'REPLACE')
_vg = ob_plane_012.vertex_groups.new(name='Bone.004')
for _i, _w in zip([0, 1, 2, 3, 4, 5, 6, 7, 10, 11, 12, 13, 14, 16, 18, 19], [0.05152, 0.4157, 0.04649, 0.04075, 0.03315, 0.06232, 0.4728, 0.05473, 0.1902, 0.09285, 0.7732, 0.6531, 0.05501, 0.4441, 0.04724, 0.07397]): _vg.add([_i], _w, 'REPLACE')
_vg = ob_plane_012.vertex_groups.new(name='Bone.008')
for _i, _w in zip([0, 1, 2, 3, 4, 5, 6, 7, 8, 9, 11, 13, 14, 15, 16], [0.1485, 0.04539, 0.643, 0.6354, 0.6254, 0.1687, 0.04469, 0.8391, 0.5718, 0.4891, 0.1661, 0.2207, 0.1555, 0.9917, 0.04503]): _vg.add([_i], _w, 'REPLACE')
_m = ob_plane_012.modifiers.new('Solidify', 'SOLIDIFY')
_m.thickness = 0.04
_m = ob_plane_012.modifiers.new('Armature', 'ARMATURE')
_m = ob_plane_012.modifiers.new('Armature.001', 'ARMATURE')
_m = ob_plane_012.modifiers.new('Armature.002', 'ARMATURE')
_m.object = ob_armature
ob_armature.location = (-0.3255, -27.93, -0.141)
ob_sun.location = (-1.515e-07, -19.63, 10.65)
ob_sun.rotation_euler = (0.9733, -0.5352, -0.6432)
ob_plane_013.parent = ob_armature_001
ob_plane_013.matrix_parent_inverse = Matrix(((1.0, -0.0, 0.0, 0.3255), (-0.0, 1.0, -0.0, 0.0), (0.0, -0.0, 1.0, 0.141), (-0.0, 0.0, -0.0, 1.0)))
ob_plane_013.location = (0.0, 0.0, 0.0)
ob_plane_013.rotation_euler = (1.571, -0.0, 0.0)
_vg = ob_plane_013.vertex_groups.new(name='Bone')
for _i, _w in zip([0, 1, 2, 3, 4, 5, 6, 10, 11, 12, 13, 14, 16, 17, 18, 19], [0.04301, 0.4599, 0.04412, 0.03839, 0.03083, 0.05488, 0.4057, 0.2107, 0.1012, 0.1898, 0.09017, 0.04801, 0.4329, 0.9944, 0.9393, 0.9048]): _vg.add([_i], _w, 'REPLACE')
_vg = ob_plane_013.vertex_groups.new(name='Bone.001')
for _i, _w in zip([0, 1, 2, 3, 4, 5, 6, 7, 8, 9, 11, 13, 14, 16], [0.7469, 0.04337, 0.218, 0.2345, 0.2563, 0.7075, 0.04612, 0.08013, 0.3955, 0.5798, 0.06227, 0.0102, 0.734, 0.0448]): _vg.add([_i], _w, 'REPLACE')
_vg = ob_plane_013.vertex_groups.new(name='Bone.002')
for _i, _w in zip([0, 1, 2, 3, 4, 5, 6, 7, 8, 10, 11, 12, 13, 14, 16, 18, 19], [0.05937, 1.0, 1.0, 0.04787, 0.03973, 0.07065, 0.5025, 0.06158, 0.005052, 1.0, 1.0, 0.795, 0.6749, 0.06303, 0.4745, 0.05, 0.08964]): _vg.add([_i], _w, 'REPLACE')
_vg = ob_plane_013.vertex_groups.new(name='Bone.003')
for _i, _w in zip([1, 2, 3, 4, 6, 10, 11, 16], [0.009995, 0.03742, 0.03103, 0.02258, 0.002238, 0.5831, 0.5776, 0.006099]): _vg.add([_i], _w, 'REPLACE')
_vg = ob_plane_013.vertex_groups.new(name='Bone.004')
for _i, _w in zip([0, 1, 2, 3, 4, 5, 6, 7, 10, 11, 12, 13, 14, 16, 18, 19], [0.05152, 0.4157, 0.04649, 0.04075, 0.03315, 0.06232, 0.4728, 0.05473, 0.1902, 0.09285, 0.7732, 0.6531, 0.05501, 0.4441, 0.04724, 0.07397]): _vg.add([_i], _w, 'REPLACE')
_vg = ob_plane_013.vertex_groups.new(name='Bone.008')
for _i, _w in zip([0, 1, 2, 3, 4, 5, 6, 7, 8, 9, 11, 13, 14, 15, 16], [0.1485, 0.04539, 0.643, 0.6354, 0.6254, 0.1687, 0.04469, 0.8391, 0.5718, 0.4891, 0.1661, 0.2207, 0.1555, 0.9917, 0.04503]): _vg.add([_i], _w, 'REPLACE')
_m = ob_plane_013.modifiers.new('Solidify', 'SOLIDIFY')
_m.thickness = 0.04
_m = ob_plane_013.modifiers.new('Armature', 'ARMATURE')
_m = ob_plane_013.modifiers.new('Armature.001', 'ARMATURE')
_m = ob_plane_013.modifiers.new('Armature.002', 'ARMATURE')
_m.object = ob_armature_001
ob_armature_001.location = (-0.3255, -30.45, -0.141)
ob_sun_002.location = (-1.652e-07, -21.41, 8.858)
ob_sun_002.rotation_euler = (0.9733, -0.5352, -0.6432)

# ---- collection membership
col_collection.objects.link(ob_plane)
col_collection.objects.link(ob_flying)
col_collection.objects.link(ob_sun_001)
col_collection.objects.link(ob_plane_001)
col_collection.objects.link(ob_takingoff_landing)
col_collection.objects.link(ob_plane_002)
col_collection.objects.link(ob_sitting)
col_collection.objects.link(ob_plane_003)
col_collection.objects.link(ob_headup_down)
col_collection.objects.link(ob_plane_005)
col_collection.objects.link(ob_headleft_right)
col_collection.objects.link(ob_plane_006)
col_collection.objects.link(ob_plane_007)
col_collection.objects.link(ob_wingsmovingsitting)
col_collection.objects.link(ob_plane_009)
col_collection.objects.link(ob_takingoff_landing_001)
col_collection.objects.link(ob_plane_010)
col_collection.objects.link(ob_sitting_noch_besser)
col_collection.objects.link(ob_plane_011)
col_collection.objects.link(ob_sitting_noch_besser_001)
col_collection_001.objects.link(ob_plane_012)
col_collection_001.objects.link(ob_armature)
col_collection_001.objects.link(ob_sun)
col_collection_002.objects.link(ob_plane_013)
col_collection_002.objects.link(ob_armature_001)
col_collection_002.objects.link(ob_sun_002)

# ---- scene / render settings (as saved in the file)
scene.frame_start = 0; scene.frame_end = 48; scene.frame_set(40)
scene.render.engine = 'BLENDER_EEVEE_NEXT'
bpy.context.view_layer.update()

# ---- added for rendering (the .blend has no active camera): camera
cam_auto = bpy.data.cameras.new('AutoCamera')
cam_auto.lens = 50.0
cam_auto.sensor_width = 36.0
cam_auto.clip_end = 1000.0
ob_auto_camera = bpy.data.objects.new('AutoCamera', cam_auto)
scene.collection.objects.link(ob_auto_camera)
ob_auto_camera.location = (32.8941, -52.7568, 25.909)
ob_auto_camera.rotation_euler = (1.09748, -7.21219e-08, 0.694738)
scene.camera = ob_auto_camera
bpy.context.view_layer.update()

